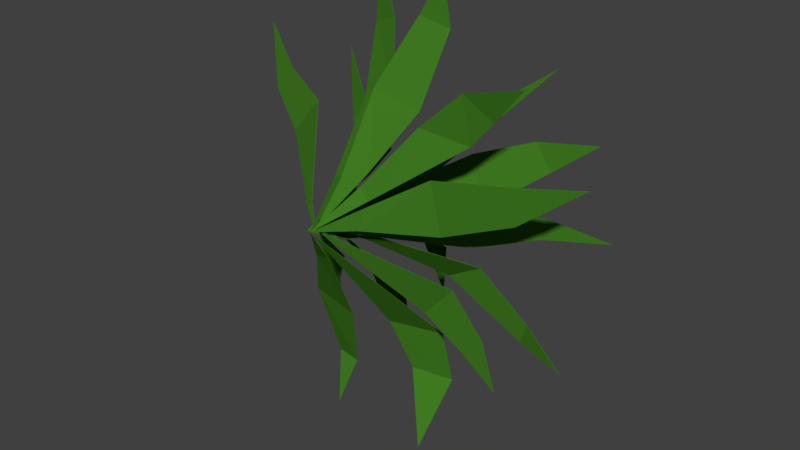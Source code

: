 # Source: Fern.blend  (saved by Blender 2.79.0; exported with 4.5.12 LTS)
import bpy
from mathutils import Matrix  # noqa: F401  (used for matrix-valued properties, if any)

bpy.ops.wm.read_factory_settings(use_empty=True)
scene = bpy.context.scene
scene.name = 'Scene'

# ---- collections
col_collection_1 = bpy.data.collections.new('Collection 1'); scene.collection.children.link(col_collection_1)

# ---- materials (node trees are filled in below, after node groups)
mat_material_001 = bpy.data.materials.new('Material.001')
mat_material_001.alpha_threshold = 0.0
mat_material_001.use_transparent_shadow = False
mat_material_001.diffuse_color = (0.05208, 0.2019, 0.01556, 1.0)
mat_material_001.roughness = 0.5
mat_material_001.specular_intensity = 0.398

# ---- material node trees

# ---- world
world_world = bpy.data.worlds.new('World'); scene.world = world_world
world_world.color = (0.05088, 0.05088, 0.05088)
world_world.use_sun_shadow = False
world_world.sun_shadow_jitter_overblur = 0.0
world_world.cycles.sampling_method = 'MANUAL'

# ---- meshes
me_fernmesh = bpy.data.meshes.new('FernMesh')
me_fernmesh.from_pydata([(-7.235e-07, -0.3602, -1.813e-07), (-2.381, 1.951, -1.685), (-0.9187, 2.121, 3.06), (-1.065, 1.704, -1.281), (-1.132, 1.772, -0.4554), (-0.7159, 0.8391, -3.622), (2.699, 0.2781, 2.358), (1.101, 0.4992, -3.375), (3.248, 0.8903, 1.102), (-8.892e-08, -0.2599, -3.408e-08), (-1.692, 1.962, -2.682), (-2.274, 1.359, 1.911), (0.7031, 1.406, 3.119), (2.742, 1.981, 1.161), (2.419, 0.3647, -1.76), (0.4176, 1.666, -2.852), (1.315, 0.4202, 0.8326), (1.417, 0.5195, 0.04381), (0.2853, 2.093, -1.867), (1.474, 0.7169, -0.7952), (1.028, 0.7145, -1.304), (2.008, 0.6572, -1.328), (1.685, 0.6583, -1.622), (-0.2195, 0.6489, -1.781), (-0.7955, 0.5487, -1.512), (-0.5187, 1.046, -2.898), (-0.8457, 1.045, -2.831), (-1.766, 1.994, -1.644), (-1.87, 2.059, -1.056), (-0.07435, 1.373, 1.331), (-0.6987, 1.519, 1.124), (-0.4525, 1.854, 2.207), (-0.8726, 1.97, 2.059), (0.763, 0.8938, 1.452), (0.02088, 0.887, 1.609), (0.87, 1.354, 2.427), (0.3778, 1.347, 2.514), (1.078, 1.048, -1.776), (0.2539, 0.8957, -1.824), (1.181, 1.154, -2.553), (0.5539, 1.044, -2.546), (1.118, 0.4235, 1.471), (1.882, 0.4556, 1.417), (2.222, 0.4245, 1.808), (1.759, 0.421, 2.062), (2.276, 0.6214, 0.9559), (2.381, 0.7172, 0.4258), (-1.411, 0.8514, 0.6456), (-0.9747, 0.8758, 1.194), (-1.942, 1.065, 1.08), (-1.656, 1.082, 1.446), (0.6069, 0.5705, -0.1976), (-0.1101, 0.589, -0.0415), (0.5275, 1.816, -0.94), (0.03097, 1.81, -0.7965), (1.488, 1.342, 0.1819), (1.282, 1.329, 0.8737), (2.17, 1.806, 0.7046), (1.961, 1.738, 1.094), (-0.03793, 0.5806, 0.5254), (-0.4594, 0.5997, 0.2855), (3.088, 1.886, -0.05043), (2.273, 1.664, 2.146), (2.713, 1.446, -1.934), (-0.3052, 0.4477, -0.01777), (-1.536, 2.166, 1.516), (0.07903, 1.151, 0.67), (-0.3057, 1.125, 0.1865), (-0.8028, 1.621, 1.053), (-0.9902, 1.581, 0.7142), (-0.1634, 0.9061, -1.012), (0.4895, 0.9208, -1.214), (-0.07915, 1.308, -2.036), (0.3191, 1.295, -2.118), (1.318, 1.21, 0.1097), (1.401, 1.196, -0.3929), (2.131, 1.804, 0.04544), (2.101, 1.773, -0.2649), (0.9195, 1.374, -1.055), (1.41, 1.419, -0.7889), (2.028, 1.687, -1.579), (1.886, 1.725, -1.905), (0.0326, 0.8193, 0.3391), (0.4701, 0.7771, 0.08953), (0.8465, 1.495, 1.089), (1.206, 1.502, 1.015), (-0.9906, 1.332, -1.408), (-1.544, 1.374, -1.184), (-1.792, 1.78, -2.135), (-1.504, 1.771, -2.138), (0.4074, 0.2781, 0.06493), (-0.329, -0.05371, 0.1108), (-0.1521, 0.02485, 0.0975), (-0.1007, 0.04819, 0.1832), (-0.2758, -0.02756, 0.2315), (0.3293, 0.268, 0.3087), (-0.2671, 0.3949, -0.2614), (0.1601, 0.2431, -0.3092), (-0.07882, 0.1977, -0.1991), (0.5773, 0.08169, 0.3655), (0.469, 0.03021, 0.0145), (0.473, 0.09193, 0.6226), (0.6244, 0.04148, 0.4702), (-0.07086, 0.0266, -0.575), (-0.3385, 0.08998, -0.6434), (0.5083, 0.4154, -0.2225), (0.3013, 0.3519, -0.2838), (0.5132, 0.3907, 0.001994), (0.6525, 0.4962, -0.2237), (0.007002, 0.2263, 0.5395), (0.35, 0.3707, 0.6661)], [], [(0, 60, 59), (64, 9, 96), (4, 3, 27, 28), (0, 103, 104), (0, 37, 38), (0, 99, 100), (6, 43, 44), (9, 19, 20), (9, 95, 90), (9, 109, 110), (9, 91, 94), (9, 86, 87), (9, 97, 98), (17, 16, 45, 46), (9, 51, 52), (20, 19, 21, 22), (22, 21, 14), (24, 23, 25, 26), (26, 25, 5), (28, 27, 1), (29, 30, 32, 31), (31, 32, 2), (33, 34, 36, 35), (35, 36, 12), (38, 37, 39, 40), (40, 39, 7), (41, 42, 102, 101), (44, 43, 42, 41), (46, 45, 8), (48, 47, 49, 50), (50, 49, 11), (52, 51, 53, 54), (54, 53, 18), (55, 56, 58, 57), (57, 58, 13), (59, 60, 30, 29), (9, 105, 106), (61, 77, 76), (62, 85, 84), (9, 92, 93), (66, 67, 69, 68), (68, 69, 65), (70, 71, 73, 72), (72, 73, 15), (74, 75, 108, 107), (76, 77, 75, 74), (78, 79, 80, 81), (81, 80, 63), (82, 83, 9), (84, 85, 83, 82), (87, 86, 89, 88), (88, 89, 10), (94, 91, 47, 48), (90, 95, 56, 55), (93, 92, 67, 66), (64, 96, 3, 4), (98, 97, 71, 70), (100, 99, 16, 17), (101, 102, 0), (104, 103, 23, 24), (106, 105, 79, 78), (107, 108, 9), (110, 109, 34, 33)])
me_fernmesh.materials.append(mat_material_001)
me_fernmesh.use_remesh_preserve_volume = False
me_fernmesh.use_remesh_preserve_attributes = False
me_fernmesh.use_mirror_vertex_groups = False
me_fernmesh.update()

# ---- objects
ob_fern = bpy.data.objects.new('Fern', me_fernmesh)

# ---- transforms, parenting, visibility, modifiers, constraints
ob_fern.location = (0.0, 0.0, 0.0)
ob_fern.lineart.crease_threshold = 0.0
_m = ob_fern.modifiers.new('Solidify', 'SOLIDIFY')
_m.thickness = -0.006
_m.nonmanifold_thickness_mode = 'FIXED'
_m.nonmanifold_merge_threshold = 0.0003

# ---- collection membership
col_collection_1.objects.link(ob_fern)

# ---- scene / render settings (as saved in the file)
scene.frame_start = 1; scene.frame_end = 250; scene.frame_set(0)
scene.render.engine = 'BLENDER_EEVEE_NEXT'
scene.render.resolution_percentage = 50
scene.render.dither_intensity = 0.0
scene.cycles.use_denoising = False
scene.cycles.samples = 128
scene.cycles.sampling_pattern = 'TABULATED_SOBOL'
scene.cycles.use_adaptive_sampling = False
scene.cycles.use_light_tree = False
scene.cycles.blur_glossy = 0.0
scene.cycles.sample_clamp_indirect = 0.0
scene.view_settings.view_transform = 'Standard'
bpy.context.view_layer.update()

# ---- added for rendering (the .blend has no active camera and no usable light): camera, sun
cam_auto = bpy.data.cameras.new('AutoCamera')
cam_auto.lens = 50.0
cam_auto.sensor_width = 36.0
cam_auto.clip_end = 1000.0
ob_auto_camera = bpy.data.objects.new('AutoCamera', cam_auto)
scene.collection.objects.link(ob_auto_camera)
ob_auto_camera.location = (8.89086, -9.24314, 6.51344)
ob_auto_camera.rotation_euler = (1.09748, -7.21219e-08, 0.694738)
scene.camera = ob_auto_camera
light_auto_sun = bpy.data.lights.new('AutoSun', 'SUN')
light_auto_sun.energy = 3.0
light_auto_sun.angle = 0.0523599
ob_auto_sun = bpy.data.objects.new('AutoSun', light_auto_sun)
scene.collection.objects.link(ob_auto_sun)
ob_auto_sun.rotation_euler = (0.872665, 0.174533, 0.523599)
bpy.context.view_layer.update()
